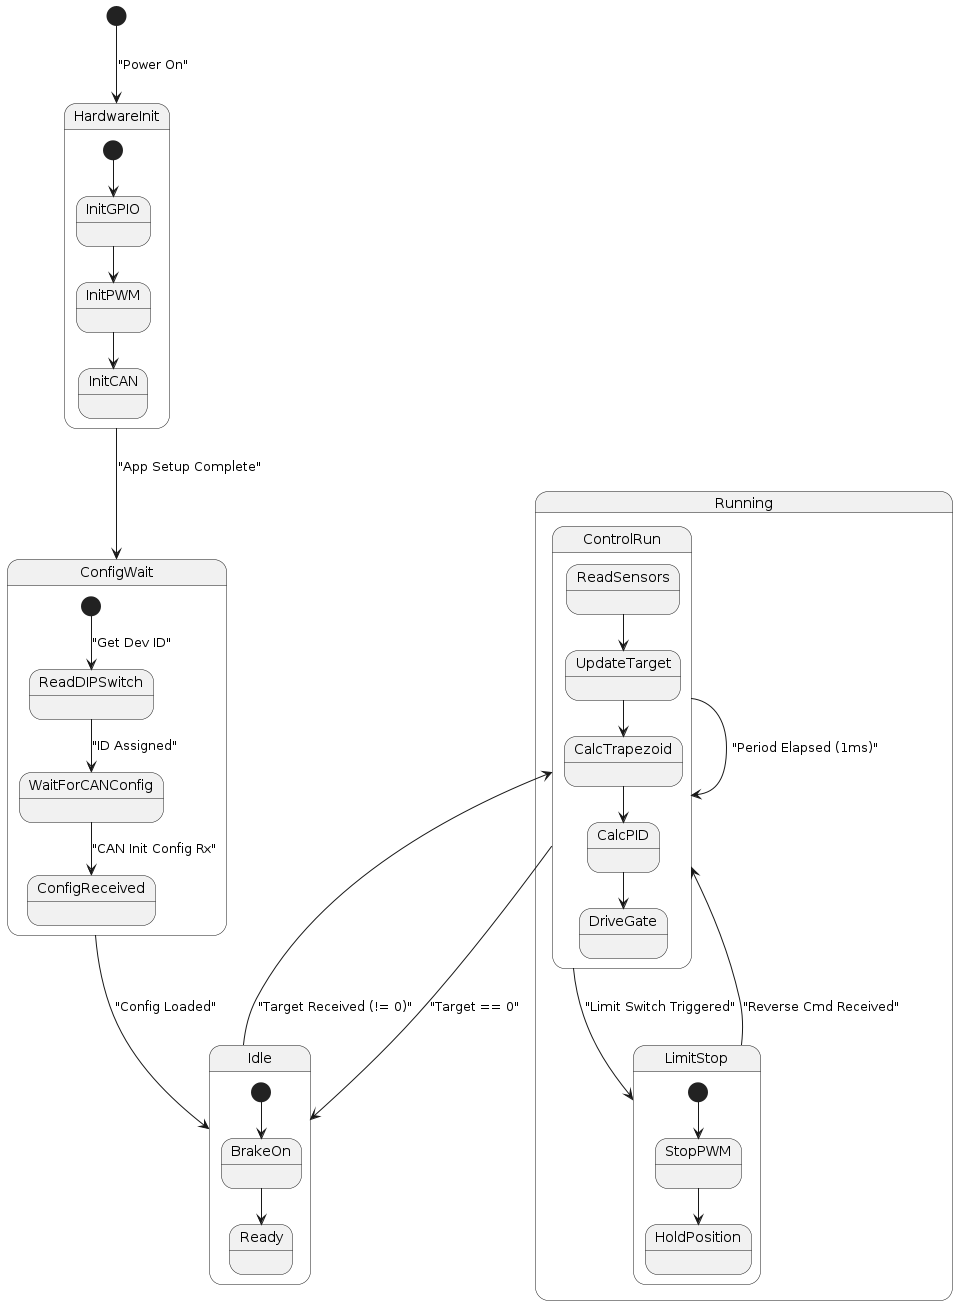

The diagram above was rendered by PlantUML. Its source (embedded in the PNG):
@startuml state_machine
    [*] --> HardwareInit : "Power On"
    
    state HardwareInit {
        [*] --> InitGPIO
        InitGPIO --> InitPWM
        InitPWM --> InitCAN
    }

    HardwareInit --> ConfigWait : "App Setup Complete"

    state ConfigWait {
        [*] --> ReadDIPSwitch : "Get Dev ID"
        ReadDIPSwitch --> WaitForCANConfig : "ID Assigned"
        WaitForCANConfig --> ConfigReceived : "CAN Init Config Rx"
    }

    ConfigWait --> Idle : "Config Loaded"

    state Running {
        state Idle {
            [*] --> BrakeOn
            BrakeOn --> Ready
        }

        state ControlRun {
            ReadSensors --> UpdateTarget
            UpdateTarget --> CalcTrapezoid
            CalcTrapezoid --> CalcPID
            CalcPID --> DriveGate
        }

        state LimitStop {
            [*] --> StopPWM
            StopPWM --> HoldPosition
        }

        Idle --> ControlRun : "Target Received (!= 0)"
        ControlRun --> Idle : "Target == 0"
        ControlRun --> LimitStop : "Limit Switch Triggered"
        
        LimitStop --> ControlRun : "Reverse Cmd Received"
        ControlRun --> ControlRun : "Period Elapsed (1ms)"
    }
@enduml